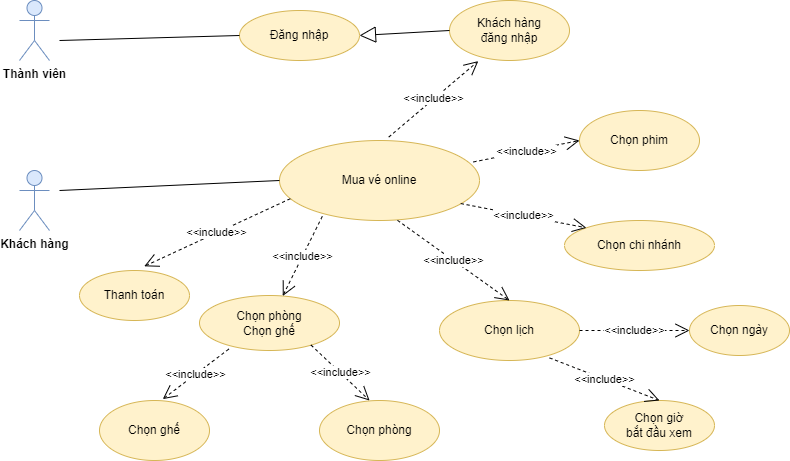

The diagram above was exported from draw.io. Its source (the exported page's mxGraphModel, read from the mxfile embedded in the PNG):
<mxGraphModel dx="1050" dy="481" grid="1" gridSize="10" guides="1" tooltips="1" connect="1" arrows="1" fold="1" page="1" pageScale="1" pageWidth="850" pageHeight="1100" math="0" shadow="0">
  <root>
    <mxCell id="0" />
    <mxCell id="1" parent="0" />
    <mxCell id="ljHKff3ztxuWi5dru0Le-1" value="&lt;b&gt;Thành viên&lt;/b&gt;" style="shape=umlActor;verticalLabelPosition=bottom;verticalAlign=top;html=1;fillColor=#dae8fc;strokeColor=#6c8ebf;" vertex="1" parent="1">
      <mxGeometry x="40" y="70" width="30" height="60" as="geometry" />
    </mxCell>
    <mxCell id="ljHKff3ztxuWi5dru0Le-2" value="&lt;b&gt;Khách hàng&lt;/b&gt;" style="shape=umlActor;verticalLabelPosition=bottom;verticalAlign=top;html=1;fillColor=#dae8fc;strokeColor=#6c8ebf;" vertex="1" parent="1">
      <mxGeometry x="40" y="240" width="30" height="60" as="geometry" />
    </mxCell>
    <mxCell id="KZrm19f2r11tKIgYmDSR-1" value="Đăng nhập" style="ellipse;whiteSpace=wrap;html=1;fillColor=#fff2cc;strokeColor=#d6b656;" vertex="1" parent="1">
      <mxGeometry x="260" y="80" width="120" height="50" as="geometry" />
    </mxCell>
    <mxCell id="KZrm19f2r11tKIgYmDSR-2" value="Khách hàng &lt;br&gt;đăng nhập" style="ellipse;whiteSpace=wrap;html=1;fillColor=#fff2cc;strokeColor=#d6b656;" vertex="1" parent="1">
      <mxGeometry x="470" y="70" width="120" height="60" as="geometry" />
    </mxCell>
    <mxCell id="KZrm19f2r11tKIgYmDSR-3" value="" style="endArrow=block;endSize=14;endFill=0;html=1;rounded=0;exitX=0;exitY=0.5;exitDx=0;exitDy=0;entryX=1;entryY=0.5;entryDx=0;entryDy=0;" edge="1" parent="1" source="KZrm19f2r11tKIgYmDSR-2" target="KZrm19f2r11tKIgYmDSR-1">
      <mxGeometry width="160" relative="1" as="geometry">
        <mxPoint x="340" y="240" as="sourcePoint" />
        <mxPoint x="380" y="100" as="targetPoint" />
      </mxGeometry>
    </mxCell>
    <mxCell id="KZrm19f2r11tKIgYmDSR-4" value="Mua vé online" style="ellipse;whiteSpace=wrap;html=1;fillColor=#fff2cc;strokeColor=#d6b656;" vertex="1" parent="1">
      <mxGeometry x="300" y="210" width="200" height="80" as="geometry" />
    </mxCell>
    <mxCell id="KZrm19f2r11tKIgYmDSR-6" value="Chọn phim" style="ellipse;whiteSpace=wrap;html=1;fillColor=#fff2cc;strokeColor=#d6b656;" vertex="1" parent="1">
      <mxGeometry x="600" y="180" width="120" height="60" as="geometry" />
    </mxCell>
    <mxCell id="KZrm19f2r11tKIgYmDSR-7" value="Chọn chi nhánh" style="ellipse;whiteSpace=wrap;html=1;fillColor=#fff2cc;strokeColor=#d6b656;" vertex="1" parent="1">
      <mxGeometry x="585" y="290" width="150" height="50" as="geometry" />
    </mxCell>
    <mxCell id="KZrm19f2r11tKIgYmDSR-8" value="Chọn lịch" style="ellipse;whiteSpace=wrap;html=1;fillColor=#fff2cc;strokeColor=#d6b656;" vertex="1" parent="1">
      <mxGeometry x="460" y="370" width="140" height="60" as="geometry" />
    </mxCell>
    <mxCell id="KZrm19f2r11tKIgYmDSR-9" value="Chọn giờ &lt;br&gt;bắt đầu xem" style="ellipse;whiteSpace=wrap;html=1;fillColor=#fff2cc;strokeColor=#d6b656;" vertex="1" parent="1">
      <mxGeometry x="625" y="470" width="110" height="50" as="geometry" />
    </mxCell>
    <mxCell id="KZrm19f2r11tKIgYmDSR-10" value="Chọn ngày" style="ellipse;whiteSpace=wrap;html=1;fillColor=#fff2cc;strokeColor=#d6b656;" vertex="1" parent="1">
      <mxGeometry x="710" y="375" width="100" height="50" as="geometry" />
    </mxCell>
    <mxCell id="KZrm19f2r11tKIgYmDSR-11" value="Chọn phòng&lt;br&gt;Chọn ghế" style="ellipse;whiteSpace=wrap;html=1;fillColor=#fff2cc;strokeColor=#d6b656;" vertex="1" parent="1">
      <mxGeometry x="220" y="365" width="140" height="55" as="geometry" />
    </mxCell>
    <mxCell id="KZrm19f2r11tKIgYmDSR-12" value="Chọn phòng" style="ellipse;whiteSpace=wrap;html=1;fillColor=#fff2cc;strokeColor=#d6b656;" vertex="1" parent="1">
      <mxGeometry x="340" y="470" width="120" height="60" as="geometry" />
    </mxCell>
    <mxCell id="KZrm19f2r11tKIgYmDSR-13" value="Chọn ghế" style="ellipse;whiteSpace=wrap;html=1;fillColor=#fff2cc;strokeColor=#d6b656;" vertex="1" parent="1">
      <mxGeometry x="120" y="470" width="110" height="60" as="geometry" />
    </mxCell>
    <mxCell id="KZrm19f2r11tKIgYmDSR-14" value="&amp;lt;&amp;lt;include&amp;gt;&amp;gt;" style="endArrow=open;endSize=12;dashed=1;html=1;rounded=0;exitX=0.546;exitY=-0.042;exitDx=0;exitDy=0;exitPerimeter=0;entryX=0.24;entryY=1.01;entryDx=0;entryDy=0;entryPerimeter=0;" edge="1" parent="1" source="KZrm19f2r11tKIgYmDSR-4" target="KZrm19f2r11tKIgYmDSR-2">
      <mxGeometry x="0.0041" width="160" relative="1" as="geometry">
        <mxPoint x="340" y="330" as="sourcePoint" />
        <mxPoint x="500" y="330" as="targetPoint" />
        <mxPoint as="offset" />
      </mxGeometry>
    </mxCell>
    <mxCell id="KZrm19f2r11tKIgYmDSR-15" value="&amp;lt;&amp;lt;include&amp;gt;&amp;gt;" style="endArrow=open;endSize=12;dashed=1;html=1;rounded=0;exitX=0.97;exitY=0.268;exitDx=0;exitDy=0;exitPerimeter=0;entryX=0;entryY=0.5;entryDx=0;entryDy=0;" edge="1" parent="1" source="KZrm19f2r11tKIgYmDSR-4" target="KZrm19f2r11tKIgYmDSR-6">
      <mxGeometry x="0.0041" width="160" relative="1" as="geometry">
        <mxPoint x="419" y="217" as="sourcePoint" />
        <mxPoint x="509" y="141" as="targetPoint" />
        <mxPoint as="offset" />
      </mxGeometry>
    </mxCell>
    <mxCell id="KZrm19f2r11tKIgYmDSR-16" value="&amp;lt;&amp;lt;include&amp;gt;&amp;gt;" style="endArrow=open;endSize=12;dashed=1;html=1;rounded=0;exitX=0.906;exitY=0.788;exitDx=0;exitDy=0;exitPerimeter=0;entryX=0;entryY=0;entryDx=0;entryDy=0;" edge="1" parent="1" source="KZrm19f2r11tKIgYmDSR-4" target="KZrm19f2r11tKIgYmDSR-7">
      <mxGeometry x="0.0041" width="160" relative="1" as="geometry">
        <mxPoint x="504" y="241" as="sourcePoint" />
        <mxPoint x="610" y="220" as="targetPoint" />
        <mxPoint as="offset" />
      </mxGeometry>
    </mxCell>
    <mxCell id="KZrm19f2r11tKIgYmDSR-18" value="&amp;lt;&amp;lt;include&amp;gt;&amp;gt;" style="endArrow=open;endSize=12;dashed=1;html=1;rounded=0;exitX=0.59;exitY=0.998;exitDx=0;exitDy=0;exitPerimeter=0;entryX=0.5;entryY=0;entryDx=0;entryDy=0;" edge="1" parent="1" source="KZrm19f2r11tKIgYmDSR-4" target="KZrm19f2r11tKIgYmDSR-8">
      <mxGeometry x="0.0041" width="160" relative="1" as="geometry">
        <mxPoint x="491" y="283" as="sourcePoint" />
        <mxPoint x="617" y="307" as="targetPoint" />
        <mxPoint as="offset" />
      </mxGeometry>
    </mxCell>
    <mxCell id="KZrm19f2r11tKIgYmDSR-19" value="&amp;lt;&amp;lt;include&amp;gt;&amp;gt;" style="endArrow=open;endSize=12;dashed=1;html=1;rounded=0;exitX=0.214;exitY=0.948;exitDx=0;exitDy=0;exitPerimeter=0;" edge="1" parent="1" source="KZrm19f2r11tKIgYmDSR-4" target="KZrm19f2r11tKIgYmDSR-11">
      <mxGeometry x="0.0041" width="160" relative="1" as="geometry">
        <mxPoint x="428" y="300" as="sourcePoint" />
        <mxPoint x="540" y="380" as="targetPoint" />
        <mxPoint as="offset" />
      </mxGeometry>
    </mxCell>
    <mxCell id="KZrm19f2r11tKIgYmDSR-20" value="&amp;lt;&amp;lt;include&amp;gt;&amp;gt;" style="endArrow=open;endSize=12;dashed=1;html=1;rounded=0;exitX=0.797;exitY=0.902;exitDx=0;exitDy=0;exitPerimeter=0;entryX=0.417;entryY=0;entryDx=0;entryDy=0;entryPerimeter=0;" edge="1" parent="1" source="KZrm19f2r11tKIgYmDSR-11" target="KZrm19f2r11tKIgYmDSR-12">
      <mxGeometry x="0.0041" width="160" relative="1" as="geometry">
        <mxPoint x="353" y="296" as="sourcePoint" />
        <mxPoint x="313" y="375" as="targetPoint" />
        <mxPoint as="offset" />
      </mxGeometry>
    </mxCell>
    <mxCell id="KZrm19f2r11tKIgYmDSR-21" value="&amp;lt;&amp;lt;include&amp;gt;&amp;gt;" style="endArrow=open;endSize=12;dashed=1;html=1;rounded=0;exitX=0.209;exitY=0.975;exitDx=0;exitDy=0;exitPerimeter=0;entryX=0.575;entryY=-0.023;entryDx=0;entryDy=0;entryPerimeter=0;" edge="1" parent="1" source="KZrm19f2r11tKIgYmDSR-11" target="KZrm19f2r11tKIgYmDSR-13">
      <mxGeometry x="0.0041" width="160" relative="1" as="geometry">
        <mxPoint x="342" y="425" as="sourcePoint" />
        <mxPoint x="400" y="480" as="targetPoint" />
        <mxPoint as="offset" />
      </mxGeometry>
    </mxCell>
    <mxCell id="KZrm19f2r11tKIgYmDSR-22" value="Thanh toán" style="ellipse;whiteSpace=wrap;html=1;fillColor=#fff2cc;strokeColor=#d6b656;" vertex="1" parent="1">
      <mxGeometry x="100" y="340" width="110" height="50" as="geometry" />
    </mxCell>
    <mxCell id="KZrm19f2r11tKIgYmDSR-23" value="&amp;lt;&amp;lt;include&amp;gt;&amp;gt;" style="endArrow=open;endSize=12;dashed=1;html=1;rounded=0;exitX=0.054;exitY=0.728;exitDx=0;exitDy=0;entryX=0.589;entryY=-0.084;entryDx=0;entryDy=0;entryPerimeter=0;exitPerimeter=0;" edge="1" parent="1" source="KZrm19f2r11tKIgYmDSR-4" target="KZrm19f2r11tKIgYmDSR-22">
      <mxGeometry x="0.0041" width="160" relative="1" as="geometry">
        <mxPoint x="353" y="296" as="sourcePoint" />
        <mxPoint x="200" y="270" as="targetPoint" />
        <mxPoint as="offset" />
      </mxGeometry>
    </mxCell>
    <mxCell id="KZrm19f2r11tKIgYmDSR-24" value="&amp;lt;&amp;lt;include&amp;gt;&amp;gt;" style="endArrow=open;endSize=12;dashed=1;html=1;rounded=0;exitX=1;exitY=0.5;exitDx=0;exitDy=0;" edge="1" parent="1" source="KZrm19f2r11tKIgYmDSR-8" target="KZrm19f2r11tKIgYmDSR-10">
      <mxGeometry x="0.0041" width="160" relative="1" as="geometry">
        <mxPoint x="342" y="425" as="sourcePoint" />
        <mxPoint x="400" y="480" as="targetPoint" />
        <mxPoint as="offset" />
      </mxGeometry>
    </mxCell>
    <mxCell id="KZrm19f2r11tKIgYmDSR-25" value="&amp;lt;&amp;lt;include&amp;gt;&amp;gt;" style="endArrow=open;endSize=12;dashed=1;html=1;rounded=0;exitX=0.786;exitY=0.957;exitDx=0;exitDy=0;exitPerimeter=0;entryX=0.5;entryY=0;entryDx=0;entryDy=0;" edge="1" parent="1" source="KZrm19f2r11tKIgYmDSR-8" target="KZrm19f2r11tKIgYmDSR-9">
      <mxGeometry x="0.0041" width="160" relative="1" as="geometry">
        <mxPoint x="610" y="410" as="sourcePoint" />
        <mxPoint x="720" y="410" as="targetPoint" />
        <mxPoint as="offset" />
      </mxGeometry>
    </mxCell>
    <mxCell id="KZrm19f2r11tKIgYmDSR-26" value="" style="endArrow=none;html=1;rounded=0;entryX=0;entryY=0.5;entryDx=0;entryDy=0;" edge="1" parent="1" target="KZrm19f2r11tKIgYmDSR-4">
      <mxGeometry relative="1" as="geometry">
        <mxPoint x="80" y="260" as="sourcePoint" />
        <mxPoint x="300" y="260" as="targetPoint" />
      </mxGeometry>
    </mxCell>
    <mxCell id="KZrm19f2r11tKIgYmDSR-29" value="" style="endArrow=none;html=1;rounded=0;entryX=0;entryY=0.5;entryDx=0;entryDy=0;" edge="1" parent="1" target="KZrm19f2r11tKIgYmDSR-1">
      <mxGeometry relative="1" as="geometry">
        <mxPoint x="80" y="110" as="sourcePoint" />
        <mxPoint x="310" y="260" as="targetPoint" />
      </mxGeometry>
    </mxCell>
  </root>
</mxGraphModel>